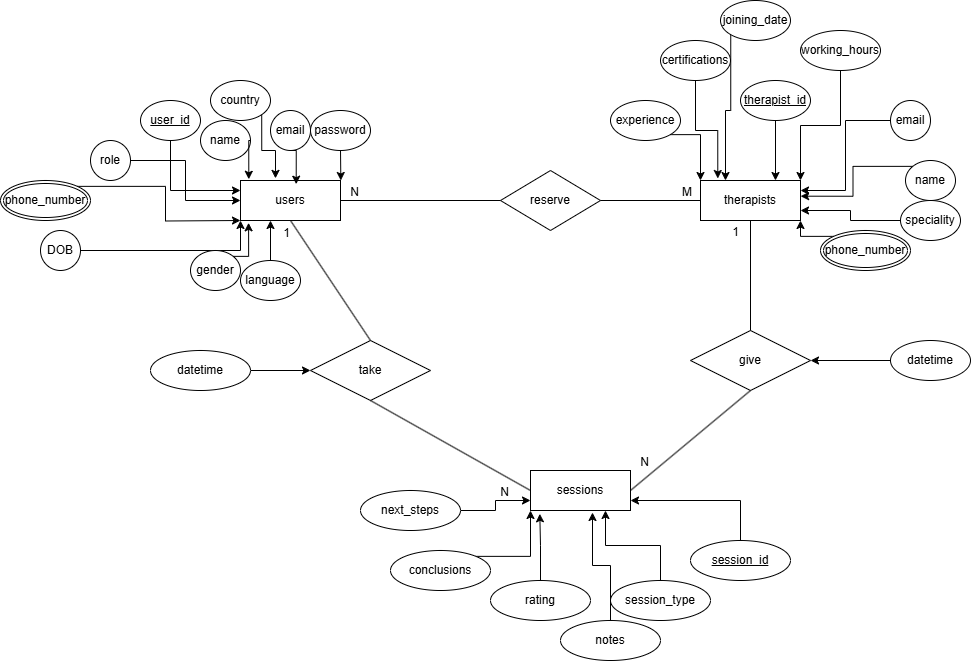

The diagram above was exported from draw.io. Its source (the exported page's mxGraphModel, read from the mxfile embedded in the PNG):
<mxGraphModel dx="1843" dy="1668" grid="1" gridSize="10" guides="1" tooltips="1" connect="1" arrows="1" fold="1" page="1" pageScale="1" pageWidth="850" pageHeight="1100" math="0" shadow="0">
  <root>
    <mxCell id="0" />
    <mxCell id="1" parent="0" />
    <mxCell id="yoCTs1GHN81gFtzCx6Ms-1" value="sessions" style="whiteSpace=wrap;html=1;align=center;" parent="1" vertex="1">
      <mxGeometry x="460" y="410" width="100" height="40" as="geometry" />
    </mxCell>
    <mxCell id="yoCTs1GHN81gFtzCx6Ms-2" value="therapists" style="whiteSpace=wrap;html=1;align=center;" parent="1" vertex="1">
      <mxGeometry x="630" y="120" width="100" height="40" as="geometry" />
    </mxCell>
    <mxCell id="yoCTs1GHN81gFtzCx6Ms-3" value="users" style="whiteSpace=wrap;html=1;align=center;" parent="1" vertex="1">
      <mxGeometry x="170" y="120" width="100" height="40" as="geometry" />
    </mxCell>
    <mxCell id="yoCTs1GHN81gFtzCx6Ms-4" value="reserve" style="shape=rhombus;perimeter=rhombusPerimeter;whiteSpace=wrap;html=1;align=center;" parent="1" vertex="1">
      <mxGeometry x="430" y="110" width="100" height="60" as="geometry" />
    </mxCell>
    <mxCell id="yoCTs1GHN81gFtzCx6Ms-8" value="" style="endArrow=none;html=1;rounded=0;entryX=1;entryY=0.5;entryDx=0;entryDy=0;exitX=0;exitY=0.5;exitDx=0;exitDy=0;" parent="1" source="yoCTs1GHN81gFtzCx6Ms-4" target="yoCTs1GHN81gFtzCx6Ms-3" edge="1">
      <mxGeometry relative="1" as="geometry">
        <mxPoint x="330" y="240" as="sourcePoint" />
        <mxPoint x="490" y="240" as="targetPoint" />
      </mxGeometry>
    </mxCell>
    <mxCell id="yoCTs1GHN81gFtzCx6Ms-9" value="N" style="resizable=0;html=1;whiteSpace=wrap;align=right;verticalAlign=bottom;" parent="yoCTs1GHN81gFtzCx6Ms-8" connectable="0" vertex="1">
      <mxGeometry x="1" relative="1" as="geometry">
        <mxPoint x="20" as="offset" />
      </mxGeometry>
    </mxCell>
    <mxCell id="yoCTs1GHN81gFtzCx6Ms-10" value="" style="endArrow=none;html=1;rounded=0;exitX=0;exitY=0.5;exitDx=0;exitDy=0;entryX=1;entryY=0.5;entryDx=0;entryDy=0;" parent="1" source="yoCTs1GHN81gFtzCx6Ms-2" target="yoCTs1GHN81gFtzCx6Ms-4" edge="1">
      <mxGeometry relative="1" as="geometry">
        <mxPoint x="330" y="240" as="sourcePoint" />
        <mxPoint x="490" y="240" as="targetPoint" />
      </mxGeometry>
    </mxCell>
    <mxCell id="yoCTs1GHN81gFtzCx6Ms-11" value="M" style="resizable=0;html=1;whiteSpace=wrap;align=left;verticalAlign=bottom;" parent="yoCTs1GHN81gFtzCx6Ms-10" connectable="0" vertex="1">
      <mxGeometry x="-1" relative="1" as="geometry">
        <mxPoint x="-20" as="offset" />
      </mxGeometry>
    </mxCell>
    <mxCell id="yoCTs1GHN81gFtzCx6Ms-13" value="take" style="shape=rhombus;perimeter=rhombusPerimeter;whiteSpace=wrap;html=1;align=center;" parent="1" vertex="1">
      <mxGeometry x="240" y="280" width="120" height="60" as="geometry" />
    </mxCell>
    <mxCell id="yoCTs1GHN81gFtzCx6Ms-14" value="" style="endArrow=none;html=1;rounded=0;entryX=0.5;entryY=1;entryDx=0;entryDy=0;exitX=0.5;exitY=0;exitDx=0;exitDy=0;" parent="1" source="yoCTs1GHN81gFtzCx6Ms-13" target="yoCTs1GHN81gFtzCx6Ms-3" edge="1">
      <mxGeometry relative="1" as="geometry">
        <mxPoint x="330" y="240" as="sourcePoint" />
        <mxPoint x="490" y="240" as="targetPoint" />
      </mxGeometry>
    </mxCell>
    <mxCell id="yoCTs1GHN81gFtzCx6Ms-15" value="1" style="resizable=0;html=1;whiteSpace=wrap;align=right;verticalAlign=bottom;" parent="yoCTs1GHN81gFtzCx6Ms-14" connectable="0" vertex="1">
      <mxGeometry x="1" relative="1" as="geometry">
        <mxPoint y="20" as="offset" />
      </mxGeometry>
    </mxCell>
    <mxCell id="yoCTs1GHN81gFtzCx6Ms-16" value="" style="endArrow=none;html=1;rounded=0;entryX=0;entryY=0.5;entryDx=0;entryDy=0;exitX=0.5;exitY=1;exitDx=0;exitDy=0;" parent="1" source="yoCTs1GHN81gFtzCx6Ms-13" target="yoCTs1GHN81gFtzCx6Ms-1" edge="1">
      <mxGeometry relative="1" as="geometry">
        <mxPoint x="330" y="240" as="sourcePoint" />
        <mxPoint x="490" y="240" as="targetPoint" />
      </mxGeometry>
    </mxCell>
    <mxCell id="yoCTs1GHN81gFtzCx6Ms-17" value="N" style="resizable=0;html=1;whiteSpace=wrap;align=right;verticalAlign=bottom;" parent="yoCTs1GHN81gFtzCx6Ms-16" connectable="0" vertex="1">
      <mxGeometry x="1" relative="1" as="geometry">
        <mxPoint x="-20" y="10" as="offset" />
      </mxGeometry>
    </mxCell>
    <mxCell id="yoCTs1GHN81gFtzCx6Ms-19" style="edgeStyle=orthogonalEdgeStyle;rounded=0;orthogonalLoop=1;jettySize=auto;html=1;exitX=1;exitY=0.5;exitDx=0;exitDy=0;entryX=0;entryY=0.5;entryDx=0;entryDy=0;" parent="1" source="yoCTs1GHN81gFtzCx6Ms-18" target="yoCTs1GHN81gFtzCx6Ms-13" edge="1">
      <mxGeometry relative="1" as="geometry" />
    </mxCell>
    <mxCell id="yoCTs1GHN81gFtzCx6Ms-18" value="datetime" style="ellipse;whiteSpace=wrap;html=1;align=center;" parent="1" vertex="1">
      <mxGeometry x="80" y="290" width="100" height="40" as="geometry" />
    </mxCell>
    <mxCell id="yoCTs1GHN81gFtzCx6Ms-20" value="give" style="shape=rhombus;perimeter=rhombusPerimeter;whiteSpace=wrap;html=1;align=center;" parent="1" vertex="1">
      <mxGeometry x="620" y="270" width="120" height="60" as="geometry" />
    </mxCell>
    <mxCell id="yoCTs1GHN81gFtzCx6Ms-21" value="" style="endArrow=none;html=1;rounded=0;exitX=0.5;exitY=1;exitDx=0;exitDy=0;entryX=1;entryY=0.5;entryDx=0;entryDy=0;" parent="1" source="yoCTs1GHN81gFtzCx6Ms-20" target="yoCTs1GHN81gFtzCx6Ms-1" edge="1">
      <mxGeometry relative="1" as="geometry">
        <mxPoint x="330" y="300" as="sourcePoint" />
        <mxPoint x="560" y="390" as="targetPoint" />
      </mxGeometry>
    </mxCell>
    <mxCell id="yoCTs1GHN81gFtzCx6Ms-22" value="N" style="resizable=0;html=1;whiteSpace=wrap;align=right;verticalAlign=bottom;" parent="yoCTs1GHN81gFtzCx6Ms-21" connectable="0" vertex="1">
      <mxGeometry x="1" relative="1" as="geometry">
        <mxPoint x="20" y="-20" as="offset" />
      </mxGeometry>
    </mxCell>
    <mxCell id="yoCTs1GHN81gFtzCx6Ms-23" value="" style="endArrow=none;html=1;rounded=0;entryX=0.5;entryY=1;entryDx=0;entryDy=0;exitX=0.5;exitY=0;exitDx=0;exitDy=0;" parent="1" source="yoCTs1GHN81gFtzCx6Ms-20" target="yoCTs1GHN81gFtzCx6Ms-2" edge="1">
      <mxGeometry relative="1" as="geometry">
        <mxPoint x="330" y="300" as="sourcePoint" />
        <mxPoint x="490" y="300" as="targetPoint" />
      </mxGeometry>
    </mxCell>
    <mxCell id="yoCTs1GHN81gFtzCx6Ms-24" value="1" style="resizable=0;html=1;whiteSpace=wrap;align=right;verticalAlign=bottom;" parent="yoCTs1GHN81gFtzCx6Ms-23" connectable="0" vertex="1">
      <mxGeometry x="1" relative="1" as="geometry">
        <mxPoint x="-10" y="20" as="offset" />
      </mxGeometry>
    </mxCell>
    <mxCell id="yoCTs1GHN81gFtzCx6Ms-26" style="edgeStyle=orthogonalEdgeStyle;rounded=0;orthogonalLoop=1;jettySize=auto;html=1;exitX=0;exitY=0.5;exitDx=0;exitDy=0;entryX=1;entryY=0.5;entryDx=0;entryDy=0;" parent="1" source="yoCTs1GHN81gFtzCx6Ms-25" target="yoCTs1GHN81gFtzCx6Ms-20" edge="1">
      <mxGeometry relative="1" as="geometry" />
    </mxCell>
    <mxCell id="yoCTs1GHN81gFtzCx6Ms-25" value="datetime" style="ellipse;whiteSpace=wrap;html=1;align=center;" parent="1" vertex="1">
      <mxGeometry x="820" y="280" width="80" height="40" as="geometry" />
    </mxCell>
    <mxCell id="yoCTs1GHN81gFtzCx6Ms-42" style="edgeStyle=orthogonalEdgeStyle;rounded=0;orthogonalLoop=1;jettySize=auto;html=1;exitX=0.5;exitY=0;exitDx=0;exitDy=0;entryX=1;entryY=0.75;entryDx=0;entryDy=0;" parent="1" source="yoCTs1GHN81gFtzCx6Ms-27" target="yoCTs1GHN81gFtzCx6Ms-1" edge="1">
      <mxGeometry relative="1" as="geometry" />
    </mxCell>
    <mxCell id="yoCTs1GHN81gFtzCx6Ms-27" value="session_id" style="ellipse;whiteSpace=wrap;html=1;align=center;fontStyle=4;" parent="1" vertex="1">
      <mxGeometry x="620" y="480" width="100" height="40" as="geometry" />
    </mxCell>
    <mxCell id="yoCTs1GHN81gFtzCx6Ms-41" style="edgeStyle=orthogonalEdgeStyle;rounded=0;orthogonalLoop=1;jettySize=auto;html=1;exitX=0.5;exitY=0;exitDx=0;exitDy=0;entryX=0.75;entryY=1;entryDx=0;entryDy=0;" parent="1" source="yoCTs1GHN81gFtzCx6Ms-32" target="yoCTs1GHN81gFtzCx6Ms-1" edge="1">
      <mxGeometry relative="1" as="geometry" />
    </mxCell>
    <mxCell id="yoCTs1GHN81gFtzCx6Ms-32" value="session_type" style="ellipse;whiteSpace=wrap;html=1;align=center;" parent="1" vertex="1">
      <mxGeometry x="540" y="520" width="100" height="40" as="geometry" />
    </mxCell>
    <mxCell id="yoCTs1GHN81gFtzCx6Ms-33" value="notes" style="ellipse;whiteSpace=wrap;html=1;align=center;" parent="1" vertex="1">
      <mxGeometry x="490" y="560" width="100" height="40" as="geometry" />
    </mxCell>
    <mxCell id="yoCTs1GHN81gFtzCx6Ms-34" value="rating" style="ellipse;whiteSpace=wrap;html=1;align=center;" parent="1" vertex="1">
      <mxGeometry x="420" y="520" width="100" height="40" as="geometry" />
    </mxCell>
    <mxCell id="yoCTs1GHN81gFtzCx6Ms-38" style="edgeStyle=orthogonalEdgeStyle;rounded=0;orthogonalLoop=1;jettySize=auto;html=1;exitX=1;exitY=0;exitDx=0;exitDy=0;entryX=0;entryY=1;entryDx=0;entryDy=0;" parent="1" source="yoCTs1GHN81gFtzCx6Ms-35" target="yoCTs1GHN81gFtzCx6Ms-1" edge="1">
      <mxGeometry relative="1" as="geometry" />
    </mxCell>
    <mxCell id="yoCTs1GHN81gFtzCx6Ms-35" value="conclusions" style="ellipse;whiteSpace=wrap;html=1;align=center;" parent="1" vertex="1">
      <mxGeometry x="320" y="490" width="100" height="40" as="geometry" />
    </mxCell>
    <mxCell id="yoCTs1GHN81gFtzCx6Ms-37" style="edgeStyle=orthogonalEdgeStyle;rounded=0;orthogonalLoop=1;jettySize=auto;html=1;exitX=1;exitY=0.5;exitDx=0;exitDy=0;entryX=0;entryY=0.75;entryDx=0;entryDy=0;" parent="1" source="yoCTs1GHN81gFtzCx6Ms-36" target="yoCTs1GHN81gFtzCx6Ms-1" edge="1">
      <mxGeometry relative="1" as="geometry" />
    </mxCell>
    <mxCell id="yoCTs1GHN81gFtzCx6Ms-36" value="next_steps" style="ellipse;whiteSpace=wrap;html=1;align=center;" parent="1" vertex="1">
      <mxGeometry x="290" y="430" width="100" height="40" as="geometry" />
    </mxCell>
    <mxCell id="yoCTs1GHN81gFtzCx6Ms-39" style="edgeStyle=orthogonalEdgeStyle;rounded=0;orthogonalLoop=1;jettySize=auto;html=1;exitX=0.5;exitY=0;exitDx=0;exitDy=0;entryX=0.093;entryY=1.083;entryDx=0;entryDy=0;entryPerimeter=0;" parent="1" source="yoCTs1GHN81gFtzCx6Ms-34" target="yoCTs1GHN81gFtzCx6Ms-1" edge="1">
      <mxGeometry relative="1" as="geometry" />
    </mxCell>
    <mxCell id="yoCTs1GHN81gFtzCx6Ms-40" style="edgeStyle=orthogonalEdgeStyle;rounded=0;orthogonalLoop=1;jettySize=auto;html=1;exitX=0.5;exitY=0;exitDx=0;exitDy=0;entryX=0.62;entryY=1.05;entryDx=0;entryDy=0;entryPerimeter=0;" parent="1" source="yoCTs1GHN81gFtzCx6Ms-33" target="yoCTs1GHN81gFtzCx6Ms-1" edge="1">
      <mxGeometry relative="1" as="geometry" />
    </mxCell>
    <mxCell id="yoCTs1GHN81gFtzCx6Ms-65" style="edgeStyle=orthogonalEdgeStyle;rounded=0;orthogonalLoop=1;jettySize=auto;html=1;exitX=0.5;exitY=1;exitDx=0;exitDy=0;entryX=0.75;entryY=0;entryDx=0;entryDy=0;" parent="1" source="yoCTs1GHN81gFtzCx6Ms-43" target="yoCTs1GHN81gFtzCx6Ms-2" edge="1">
      <mxGeometry relative="1" as="geometry" />
    </mxCell>
    <mxCell id="yoCTs1GHN81gFtzCx6Ms-43" value="therapist_id" style="ellipse;whiteSpace=wrap;html=1;align=center;fontStyle=4;" parent="1" vertex="1">
      <mxGeometry x="670" y="20" width="70" height="40" as="geometry" />
    </mxCell>
    <mxCell id="yoCTs1GHN81gFtzCx6Ms-63" style="edgeStyle=orthogonalEdgeStyle;rounded=0;orthogonalLoop=1;jettySize=auto;html=1;exitX=0;exitY=0;exitDx=0;exitDy=0;entryX=1.001;entryY=0.392;entryDx=0;entryDy=0;entryPerimeter=0;" parent="1" source="yoCTs1GHN81gFtzCx6Ms-44" target="yoCTs1GHN81gFtzCx6Ms-2" edge="1">
      <mxGeometry relative="1" as="geometry">
        <mxPoint x="730" y="130" as="targetPoint" />
      </mxGeometry>
    </mxCell>
    <mxCell id="yoCTs1GHN81gFtzCx6Ms-44" value="name" style="ellipse;whiteSpace=wrap;html=1;align=center;" parent="1" vertex="1">
      <mxGeometry x="835" y="100" width="50" height="40" as="geometry" />
    </mxCell>
    <mxCell id="yoCTs1GHN81gFtzCx6Ms-61" style="edgeStyle=orthogonalEdgeStyle;rounded=0;orthogonalLoop=1;jettySize=auto;html=1;exitX=0;exitY=0.5;exitDx=0;exitDy=0;entryX=1;entryY=0.75;entryDx=0;entryDy=0;" parent="1" source="yoCTs1GHN81gFtzCx6Ms-45" target="yoCTs1GHN81gFtzCx6Ms-2" edge="1">
      <mxGeometry relative="1" as="geometry" />
    </mxCell>
    <mxCell id="yoCTs1GHN81gFtzCx6Ms-45" value="speciality" style="ellipse;whiteSpace=wrap;html=1;align=center;" parent="1" vertex="1">
      <mxGeometry x="830" y="140" width="60" height="40" as="geometry" />
    </mxCell>
    <mxCell id="yoCTs1GHN81gFtzCx6Ms-64" style="edgeStyle=orthogonalEdgeStyle;rounded=0;orthogonalLoop=1;jettySize=auto;html=1;exitX=0;exitY=0.5;exitDx=0;exitDy=0;entryX=1;entryY=0.25;entryDx=0;entryDy=0;" parent="1" source="yoCTs1GHN81gFtzCx6Ms-47" target="yoCTs1GHN81gFtzCx6Ms-2" edge="1">
      <mxGeometry relative="1" as="geometry" />
    </mxCell>
    <mxCell id="yoCTs1GHN81gFtzCx6Ms-47" value="email" style="ellipse;whiteSpace=wrap;html=1;align=center;" parent="1" vertex="1">
      <mxGeometry x="820" y="40" width="40" height="40" as="geometry" />
    </mxCell>
    <mxCell id="yoCTs1GHN81gFtzCx6Ms-55" style="edgeStyle=orthogonalEdgeStyle;rounded=0;orthogonalLoop=1;jettySize=auto;html=1;exitX=0.5;exitY=1;exitDx=0;exitDy=0;entryX=1;entryY=0;entryDx=0;entryDy=0;" parent="1" source="yoCTs1GHN81gFtzCx6Ms-48" target="yoCTs1GHN81gFtzCx6Ms-2" edge="1">
      <mxGeometry relative="1" as="geometry" />
    </mxCell>
    <mxCell id="yoCTs1GHN81gFtzCx6Ms-48" value="working_hours" style="ellipse;whiteSpace=wrap;html=1;align=center;" parent="1" vertex="1">
      <mxGeometry x="730" y="-30" width="80" height="40" as="geometry" />
    </mxCell>
    <mxCell id="yoCTs1GHN81gFtzCx6Ms-54" style="edgeStyle=orthogonalEdgeStyle;rounded=0;orthogonalLoop=1;jettySize=auto;html=1;exitX=0;exitY=1;exitDx=0;exitDy=0;entryX=0.25;entryY=0;entryDx=0;entryDy=0;" parent="1" source="yoCTs1GHN81gFtzCx6Ms-49" target="yoCTs1GHN81gFtzCx6Ms-2" edge="1">
      <mxGeometry relative="1" as="geometry" />
    </mxCell>
    <mxCell id="yoCTs1GHN81gFtzCx6Ms-49" value="joining_date" style="ellipse;whiteSpace=wrap;html=1;align=center;" parent="1" vertex="1">
      <mxGeometry x="650" y="-60" width="70" height="40" as="geometry" />
    </mxCell>
    <mxCell id="yoCTs1GHN81gFtzCx6Ms-50" value="certifications" style="ellipse;whiteSpace=wrap;html=1;align=center;" parent="1" vertex="1">
      <mxGeometry x="590" y="-20" width="70" height="40" as="geometry" />
    </mxCell>
    <mxCell id="yoCTs1GHN81gFtzCx6Ms-52" style="edgeStyle=orthogonalEdgeStyle;rounded=0;orthogonalLoop=1;jettySize=auto;html=1;exitX=1;exitY=1;exitDx=0;exitDy=0;entryX=0;entryY=0;entryDx=0;entryDy=0;" parent="1" source="yoCTs1GHN81gFtzCx6Ms-51" target="yoCTs1GHN81gFtzCx6Ms-2" edge="1">
      <mxGeometry relative="1" as="geometry" />
    </mxCell>
    <mxCell id="yoCTs1GHN81gFtzCx6Ms-51" value="experience" style="ellipse;whiteSpace=wrap;html=1;align=center;" parent="1" vertex="1">
      <mxGeometry x="540" y="40" width="70" height="40" as="geometry" />
    </mxCell>
    <mxCell id="yoCTs1GHN81gFtzCx6Ms-53" style="edgeStyle=orthogonalEdgeStyle;rounded=0;orthogonalLoop=1;jettySize=auto;html=1;exitX=0.5;exitY=1;exitDx=0;exitDy=0;entryX=0.173;entryY=-0.05;entryDx=0;entryDy=0;entryPerimeter=0;" parent="1" source="yoCTs1GHN81gFtzCx6Ms-50" target="yoCTs1GHN81gFtzCx6Ms-2" edge="1">
      <mxGeometry relative="1" as="geometry" />
    </mxCell>
    <mxCell id="yoCTs1GHN81gFtzCx6Ms-60" style="edgeStyle=orthogonalEdgeStyle;rounded=0;orthogonalLoop=1;jettySize=auto;html=1;exitX=0;exitY=0;exitDx=0;exitDy=0;entryX=1;entryY=1;entryDx=0;entryDy=0;" parent="1" source="yoCTs1GHN81gFtzCx6Ms-56" target="yoCTs1GHN81gFtzCx6Ms-2" edge="1">
      <mxGeometry relative="1" as="geometry" />
    </mxCell>
    <mxCell id="yoCTs1GHN81gFtzCx6Ms-56" value="phone_number" style="ellipse;shape=doubleEllipse;margin=3;whiteSpace=wrap;html=1;align=center;" parent="1" vertex="1">
      <mxGeometry x="750" y="170" width="90" height="40" as="geometry" />
    </mxCell>
    <mxCell id="yoCTs1GHN81gFtzCx6Ms-89" style="edgeStyle=orthogonalEdgeStyle;rounded=0;orthogonalLoop=1;jettySize=auto;html=1;exitX=0.5;exitY=1;exitDx=0;exitDy=0;entryX=0;entryY=0.25;entryDx=0;entryDy=0;" parent="1" source="yoCTs1GHN81gFtzCx6Ms-66" target="yoCTs1GHN81gFtzCx6Ms-3" edge="1">
      <mxGeometry relative="1" as="geometry" />
    </mxCell>
    <mxCell id="yoCTs1GHN81gFtzCx6Ms-66" value="user_id" style="ellipse;whiteSpace=wrap;html=1;align=center;fontStyle=4;" parent="1" vertex="1">
      <mxGeometry x="70" y="40" width="60" height="40" as="geometry" />
    </mxCell>
    <mxCell id="yoCTs1GHN81gFtzCx6Ms-90" style="edgeStyle=orthogonalEdgeStyle;rounded=0;orthogonalLoop=1;jettySize=auto;html=1;exitX=1;exitY=0;exitDx=0;exitDy=0;" parent="1" source="yoCTs1GHN81gFtzCx6Ms-68" edge="1">
      <mxGeometry relative="1" as="geometry">
        <mxPoint x="170" y="160" as="targetPoint" />
      </mxGeometry>
    </mxCell>
    <mxCell id="yoCTs1GHN81gFtzCx6Ms-68" value="phone_number" style="ellipse;shape=doubleEllipse;margin=3;whiteSpace=wrap;html=1;align=center;" parent="1" vertex="1">
      <mxGeometry x="-70" y="120" width="90" height="40" as="geometry" />
    </mxCell>
    <mxCell id="yoCTs1GHN81gFtzCx6Ms-69" value="name" style="ellipse;whiteSpace=wrap;html=1;align=center;" parent="1" vertex="1">
      <mxGeometry x="130" y="60" width="50" height="40" as="geometry" />
    </mxCell>
    <mxCell id="yoCTs1GHN81gFtzCx6Ms-70" value="country" style="ellipse;whiteSpace=wrap;html=1;align=center;" parent="1" vertex="1">
      <mxGeometry x="140" y="20" width="60" height="40" as="geometry" />
    </mxCell>
    <mxCell id="yoCTs1GHN81gFtzCx6Ms-71" value="email" style="ellipse;whiteSpace=wrap;html=1;align=center;" parent="1" vertex="1">
      <mxGeometry x="200" y="50" width="40" height="40" as="geometry" />
    </mxCell>
    <mxCell id="yoCTs1GHN81gFtzCx6Ms-82" style="edgeStyle=orthogonalEdgeStyle;rounded=0;orthogonalLoop=1;jettySize=auto;html=1;exitX=0.5;exitY=1;exitDx=0;exitDy=0;" parent="1" source="yoCTs1GHN81gFtzCx6Ms-72" edge="1">
      <mxGeometry relative="1" as="geometry">
        <mxPoint x="270.33333333333337" y="120" as="targetPoint" />
      </mxGeometry>
    </mxCell>
    <mxCell id="yoCTs1GHN81gFtzCx6Ms-72" value="password" style="ellipse;whiteSpace=wrap;html=1;align=center;" parent="1" vertex="1">
      <mxGeometry x="240" y="50" width="60" height="40" as="geometry" />
    </mxCell>
    <mxCell id="yoCTs1GHN81gFtzCx6Ms-81" style="edgeStyle=orthogonalEdgeStyle;rounded=0;orthogonalLoop=1;jettySize=auto;html=1;exitX=1;exitY=0.5;exitDx=0;exitDy=0;entryX=0;entryY=0.5;entryDx=0;entryDy=0;" parent="1" source="yoCTs1GHN81gFtzCx6Ms-73" target="yoCTs1GHN81gFtzCx6Ms-3" edge="1">
      <mxGeometry relative="1" as="geometry" />
    </mxCell>
    <mxCell id="yoCTs1GHN81gFtzCx6Ms-73" value="role" style="ellipse;whiteSpace=wrap;html=1;align=center;" parent="1" vertex="1">
      <mxGeometry x="20" y="80" width="40" height="40" as="geometry" />
    </mxCell>
    <mxCell id="yoCTs1GHN81gFtzCx6Ms-80" style="edgeStyle=orthogonalEdgeStyle;rounded=0;orthogonalLoop=1;jettySize=auto;html=1;exitX=1;exitY=0.5;exitDx=0;exitDy=0;entryX=0;entryY=1;entryDx=0;entryDy=0;" parent="1" source="yoCTs1GHN81gFtzCx6Ms-74" target="yoCTs1GHN81gFtzCx6Ms-3" edge="1">
      <mxGeometry relative="1" as="geometry" />
    </mxCell>
    <mxCell id="yoCTs1GHN81gFtzCx6Ms-74" value="DOB" style="ellipse;whiteSpace=wrap;html=1;align=center;" parent="1" vertex="1">
      <mxGeometry x="-30" y="170" width="40" height="40" as="geometry" />
    </mxCell>
    <mxCell id="yoCTs1GHN81gFtzCx6Ms-75" value="gender" style="ellipse;whiteSpace=wrap;html=1;align=center;" parent="1" vertex="1">
      <mxGeometry x="120" y="190" width="50" height="40" as="geometry" />
    </mxCell>
    <mxCell id="yoCTs1GHN81gFtzCx6Ms-77" style="edgeStyle=orthogonalEdgeStyle;rounded=0;orthogonalLoop=1;jettySize=auto;html=1;exitX=0.5;exitY=0;exitDx=0;exitDy=0;entryX=0.3;entryY=1;entryDx=0;entryDy=0;entryPerimeter=0;" parent="1" source="yoCTs1GHN81gFtzCx6Ms-76" target="yoCTs1GHN81gFtzCx6Ms-3" edge="1">
      <mxGeometry relative="1" as="geometry" />
    </mxCell>
    <mxCell id="yoCTs1GHN81gFtzCx6Ms-76" value="language" style="ellipse;whiteSpace=wrap;html=1;align=center;" parent="1" vertex="1">
      <mxGeometry x="170" y="200" width="60" height="40" as="geometry" />
    </mxCell>
    <mxCell id="yoCTs1GHN81gFtzCx6Ms-79" style="edgeStyle=orthogonalEdgeStyle;rounded=0;orthogonalLoop=1;jettySize=auto;html=1;exitX=1;exitY=0;exitDx=0;exitDy=0;entryX=0.081;entryY=1.058;entryDx=0;entryDy=0;entryPerimeter=0;" parent="1" source="yoCTs1GHN81gFtzCx6Ms-75" target="yoCTs1GHN81gFtzCx6Ms-3" edge="1">
      <mxGeometry relative="1" as="geometry" />
    </mxCell>
    <mxCell id="yoCTs1GHN81gFtzCx6Ms-83" style="edgeStyle=orthogonalEdgeStyle;rounded=0;orthogonalLoop=1;jettySize=auto;html=1;exitX=0.5;exitY=1;exitDx=0;exitDy=0;entryX=0.557;entryY=0.092;entryDx=0;entryDy=0;entryPerimeter=0;" parent="1" source="yoCTs1GHN81gFtzCx6Ms-71" target="yoCTs1GHN81gFtzCx6Ms-3" edge="1">
      <mxGeometry relative="1" as="geometry" />
    </mxCell>
    <mxCell id="yoCTs1GHN81gFtzCx6Ms-84" style="edgeStyle=orthogonalEdgeStyle;rounded=0;orthogonalLoop=1;jettySize=auto;html=1;exitX=1;exitY=1;exitDx=0;exitDy=0;entryX=0.35;entryY=-0.053;entryDx=0;entryDy=0;entryPerimeter=0;" parent="1" source="yoCTs1GHN81gFtzCx6Ms-70" target="yoCTs1GHN81gFtzCx6Ms-3" edge="1">
      <mxGeometry relative="1" as="geometry" />
    </mxCell>
    <mxCell id="yoCTs1GHN81gFtzCx6Ms-86" style="edgeStyle=orthogonalEdgeStyle;rounded=0;orthogonalLoop=1;jettySize=auto;html=1;exitX=1;exitY=0.5;exitDx=0;exitDy=0;entryX=0.083;entryY=-0.031;entryDx=0;entryDy=0;entryPerimeter=0;" parent="1" source="yoCTs1GHN81gFtzCx6Ms-69" target="yoCTs1GHN81gFtzCx6Ms-3" edge="1">
      <mxGeometry relative="1" as="geometry" />
    </mxCell>
  </root>
</mxGraphModel>